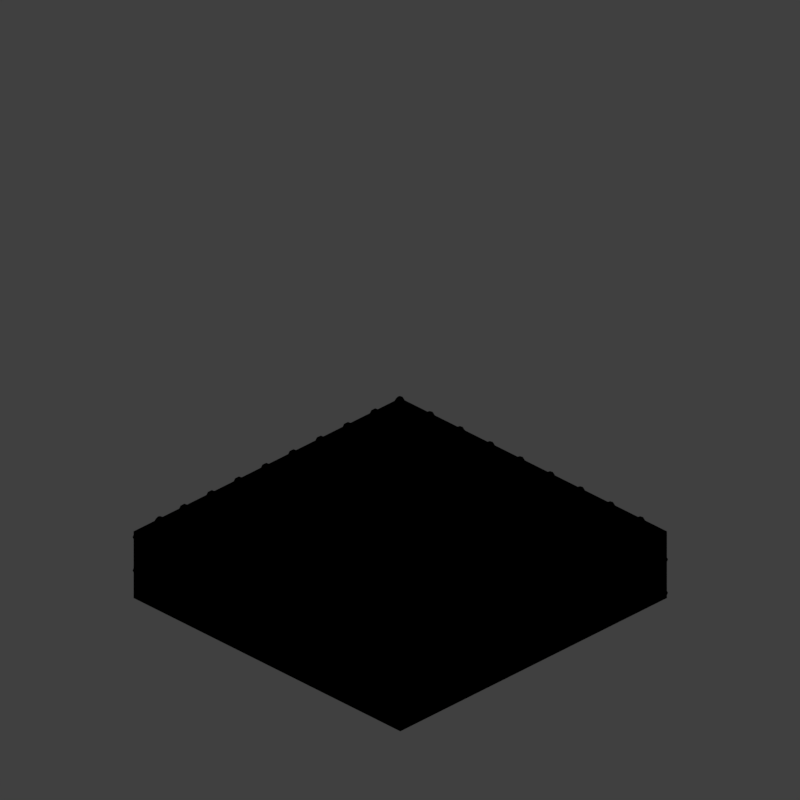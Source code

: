 # Source: STBASE_V001.blend  (saved by Blender 2.79.0; exported with 4.5.12 LTS)
import bpy
from mathutils import Matrix  # noqa: F401  (used for matrix-valued properties, if any)

bpy.ops.wm.read_factory_settings(use_empty=True)
scene = bpy.context.scene
scene.name = 'Scene'

# ---- collections
col_collection_1 = bpy.data.collections.new('Collection 1'); scene.collection.children.link(col_collection_1)

# ---- materials (node trees are filled in below, after node groups)
mat_recolorable_1_001 = bpy.data.materials.new('Recolorable 1.001')
mat_recolorable_1_001.alpha_threshold = 0.0
mat_recolorable_1_001.use_transparent_shadow = False
mat_recolorable_1_001.pass_index = 1
mat_recolorable_1_001.diffuse_color = (0.1, 0.9, 0.3, 1.0)
mat_recolorable_1_001.roughness = 0.5
mat_recolorable_1_001.specular_intensity = 0.2647
mat_recolorable_1 = bpy.data.materials.new('Recolorable 1')
mat_recolorable_1.alpha_threshold = 0.0
mat_recolorable_1.use_transparent_shadow = False
mat_recolorable_1.pass_index = 1
mat_recolorable_1.diffuse_color = (0.1, 0.9, 0.3, 1.0)
mat_recolorable_1.roughness = 0.5
mat_recolorable_1.specular_intensity = 0.7602

# ---- material node trees

# ---- world
world_world = bpy.data.worlds.new('World'); scene.world = world_world
world_world.color = (0.05088, 0.05088, 0.05088)
world_world.use_sun_shadow = False
world_world.sun_shadow_jitter_overblur = 0.0
world_world.cycles.sampling_method = 'MANUAL'
world_world.light_settings.distance = 0.0

# ---- cameras
cam_camera = bpy.data.cameras.new('Camera')
cam_camera.type = 'ORTHO'
cam_camera.sensor_fit = 'HORIZONTAL'
cam_camera.clip_start = 220.0
cam_camera.clip_end = 340.0
cam_camera.lens = 35.0
cam_camera.sensor_width = 1.0
cam_camera.sensor_height = 18.0
cam_camera.ortho_scale = 8.486
cam_camera.shift_x = -0.000345
cam_camera.shift_y = 0.25
cam_camera.dof.focus_distance = 0.0
cam_camera.dof.aperture_fstop = 128.0
cam_camera.dof.aperture_blades = 6

# ---- lights
light_lightdome = bpy.data.lights.new('LightDome', 'SUN')
light_lightdome.transmission_factor = 0.0
light_lightdome.angle = 0.1993
light_lightdome.energy = 0.1
light_lightdome.shadow_buffer_clip_start = 0.5
light_lightdome.shadow_soft_size = 0.1
light_lightdome.shadow_cascade_max_distance = 1000.0
light_fillerlight = bpy.data.lights.new('FillerLight', 'SUN')
light_fillerlight.transmission_factor = 0.0
light_fillerlight.angle = 0.9273
light_fillerlight.energy = 0.5
light_fillerlight.shadow_buffer_clip_start = 0.5
light_fillerlight.shadow_soft_size = 0.5
light_fillerlight.shadow_cascade_max_distance = 1000.0
light_mainlight = bpy.data.lights.new('MainLight', 'SUN')
light_mainlight.transmission_factor = 0.0
light_mainlight.angle = 0.9273
light_mainlight.energy = 1.3
light_mainlight.shadow_buffer_clip_start = 0.5
light_mainlight.shadow_soft_size = 0.5
light_mainlight.shadow_cascade_max_distance = 1000.0

# ---- meshes
me_icosphere_006 = bpy.data.meshes.new('Icosphere.006')
me_icosphere_006.from_pydata([(0.1558, -0.4796, 0.72), (-0.408, -0.2964, 0.72), (-0.408, 0.2964, 0.72), (0.1558, 0.4796, 0.72), (0.5043, 8.543e-08, 0.72), (-1.91e-16, 1.028e-07, 1.429), (0.5362, -0.1742, 0.1465), (0.5362, 0.1742, 0.1465), (-3.149e-17, -0.5638, 0.1465), (0.3314, -0.4561, 0.1465), (-0.5362, -0.1742, 0.1465), (-0.3314, -0.4561, 0.1465), (-0.3314, 0.4561, 0.1465), (-0.5362, 0.1742, 0.1465), (0.3314, 0.4561, 0.1465), (-3.149e-17, 0.5638, 0.1465), (0.388, -0.2819, 0.8207), (-0.1482, -0.4561, 0.8207), (-0.4796, 8.789e-08, 0.8207), (-0.1482, 0.4561, 0.8207), (0.388, 0.2819, 0.8207), (0.09159, -0.2819, 1.237), (0.2964, 9.81e-08, 1.237), (-0.2398, -0.1742, 1.237), (-0.2398, 0.1742, 1.237), (0.09159, 0.2819, 1.237)], [], [(0, 16, 21), (1, 17, 23), (2, 18, 24), (3, 19, 25), (4, 20, 22), (22, 25, 5), (22, 20, 25), (20, 3, 25), (25, 24, 5), (25, 19, 24), (19, 2, 24), (24, 23, 5), (24, 18, 23), (18, 1, 23), (23, 21, 5), (23, 17, 21), (17, 0, 21), (21, 22, 5), (21, 16, 22), (16, 4, 22), (7, 20, 4), (7, 14, 20), (14, 3, 20), (15, 19, 3), (15, 12, 19), (12, 2, 19), (13, 18, 2), (13, 10, 18), (10, 1, 18), (11, 17, 1), (11, 8, 17), (8, 0, 17), (9, 16, 0), (9, 6, 16), (6, 4, 16), (14, 15, 3), (12, 13, 2), (10, 11, 1), (8, 9, 0), (6, 7, 4)])
me_icosphere_006.polygons.foreach_set('use_smooth', [True] * 40)
me_icosphere_006.materials.append(mat_recolorable_1_001)
me_icosphere_006.use_remesh_preserve_volume = False
me_icosphere_006.use_remesh_preserve_attributes = False
me_icosphere_006.use_mirror_vertex_groups = False
me_icosphere_006.update()
me_icosphere_005 = bpy.data.meshes.new('Icosphere.005')
me_icosphere_005.from_pydata([(0.1558, -0.4796, 0.72), (-0.408, -0.2964, 0.72), (-0.408, 0.2964, 0.72), (0.1558, 0.4796, 0.72), (0.5043, 8.543e-08, 0.72), (-1.91e-16, 1.028e-07, 1.429), (0.5362, -0.1742, 0.1465), (0.5362, 0.1742, 0.1465), (-3.149e-17, -0.5638, 0.1465), (0.3314, -0.4561, 0.1465), (-0.5362, -0.1742, 0.1465), (-0.3314, -0.4561, 0.1465), (-0.3314, 0.4561, 0.1465), (-0.5362, 0.1742, 0.1465), (0.3314, 0.4561, 0.1465), (-3.149e-17, 0.5638, 0.1465), (0.388, -0.2819, 0.8207), (-0.1482, -0.4561, 0.8207), (-0.4796, 8.789e-08, 0.8207), (-0.1482, 0.4561, 0.8207), (0.388, 0.2819, 0.8207), (0.09159, -0.2819, 1.237), (0.2964, 9.81e-08, 1.237), (-0.2398, -0.1742, 1.237), (-0.2398, 0.1742, 1.237), (0.09159, 0.2819, 1.237)], [], [(0, 16, 21), (1, 17, 23), (2, 18, 24), (3, 19, 25), (4, 20, 22), (22, 25, 5), (22, 20, 25), (20, 3, 25), (25, 24, 5), (25, 19, 24), (19, 2, 24), (24, 23, 5), (24, 18, 23), (18, 1, 23), (23, 21, 5), (23, 17, 21), (17, 0, 21), (21, 22, 5), (21, 16, 22), (16, 4, 22), (7, 20, 4), (7, 14, 20), (14, 3, 20), (15, 19, 3), (15, 12, 19), (12, 2, 19), (13, 18, 2), (13, 10, 18), (10, 1, 18), (11, 17, 1), (11, 8, 17), (8, 0, 17), (9, 16, 0), (9, 6, 16), (6, 4, 16), (14, 15, 3), (12, 13, 2), (10, 11, 1), (8, 9, 0), (6, 7, 4)])
me_icosphere_005.polygons.foreach_set('use_smooth', [True] * 40)
me_icosphere_005.materials.append(mat_recolorable_1_001)
me_icosphere_005.use_remesh_preserve_volume = False
me_icosphere_005.use_remesh_preserve_attributes = False
me_icosphere_005.use_mirror_vertex_groups = False
me_icosphere_005.update()
me_icosphere_004 = bpy.data.meshes.new('Icosphere.004')
me_icosphere_004.from_pydata([(0.1558, -0.4796, 0.72), (-0.408, -0.2964, 0.72), (-0.408, 0.2964, 0.72), (0.1558, 0.4796, 0.72), (0.5043, 8.543e-08, 0.72), (-1.91e-16, 1.028e-07, 1.429), (0.5362, -0.1742, 0.1465), (0.5362, 0.1742, 0.1465), (-3.149e-17, -0.5638, 0.1465), (0.3314, -0.4561, 0.1465), (-0.5362, -0.1742, 0.1465), (-0.3314, -0.4561, 0.1465), (-0.3314, 0.4561, 0.1465), (-0.5362, 0.1742, 0.1465), (0.3314, 0.4561, 0.1465), (-3.149e-17, 0.5638, 0.1465), (0.388, -0.2819, 0.8207), (-0.1482, -0.4561, 0.8207), (-0.4796, 8.789e-08, 0.8207), (-0.1482, 0.4561, 0.8207), (0.388, 0.2819, 0.8207), (0.09159, -0.2819, 1.237), (0.2964, 9.81e-08, 1.237), (-0.2398, -0.1742, 1.237), (-0.2398, 0.1742, 1.237), (0.09159, 0.2819, 1.237)], [], [(0, 16, 21), (1, 17, 23), (2, 18, 24), (3, 19, 25), (4, 20, 22), (22, 25, 5), (22, 20, 25), (20, 3, 25), (25, 24, 5), (25, 19, 24), (19, 2, 24), (24, 23, 5), (24, 18, 23), (18, 1, 23), (23, 21, 5), (23, 17, 21), (17, 0, 21), (21, 22, 5), (21, 16, 22), (16, 4, 22), (7, 20, 4), (7, 14, 20), (14, 3, 20), (15, 19, 3), (15, 12, 19), (12, 2, 19), (13, 18, 2), (13, 10, 18), (10, 1, 18), (11, 17, 1), (11, 8, 17), (8, 0, 17), (9, 16, 0), (9, 6, 16), (6, 4, 16), (14, 15, 3), (12, 13, 2), (10, 11, 1), (8, 9, 0), (6, 7, 4)])
me_icosphere_004.polygons.foreach_set('use_smooth', [True] * 40)
me_icosphere_004.materials.append(mat_recolorable_1_001)
me_icosphere_004.use_remesh_preserve_volume = False
me_icosphere_004.use_remesh_preserve_attributes = False
me_icosphere_004.use_mirror_vertex_groups = False
me_icosphere_004.update()
me_icosphere_001 = bpy.data.meshes.new('Icosphere.001')
me_icosphere_001.from_pydata([(0.1558, -0.4796, 0.72), (-0.408, -0.2964, 0.72), (-0.408, 0.2964, 0.72), (0.1558, 0.4796, 0.72), (0.5043, 8.543e-08, 0.72), (-1.91e-16, 1.028e-07, 1.429), (0.5362, -0.1742, 0.1465), (0.5362, 0.1742, 0.1465), (-3.149e-17, -0.5638, 0.1465), (0.3314, -0.4561, 0.1465), (-0.5362, -0.1742, 0.1465), (-0.3314, -0.4561, 0.1465), (-0.3314, 0.4561, 0.1465), (-0.5362, 0.1742, 0.1465), (0.3314, 0.4561, 0.1465), (-3.149e-17, 0.5638, 0.1465), (0.388, -0.2819, 0.8207), (-0.1482, -0.4561, 0.8207), (-0.4796, 8.789e-08, 0.8207), (-0.1482, 0.4561, 0.8207), (0.388, 0.2819, 0.8207), (0.09159, -0.2819, 1.237), (0.2964, 9.81e-08, 1.237), (-0.2398, -0.1742, 1.237), (-0.2398, 0.1742, 1.237), (0.09159, 0.2819, 1.237)], [], [(0, 16, 21), (1, 17, 23), (2, 18, 24), (3, 19, 25), (4, 20, 22), (22, 25, 5), (22, 20, 25), (20, 3, 25), (25, 24, 5), (25, 19, 24), (19, 2, 24), (24, 23, 5), (24, 18, 23), (18, 1, 23), (23, 21, 5), (23, 17, 21), (17, 0, 21), (21, 22, 5), (21, 16, 22), (16, 4, 22), (7, 20, 4), (7, 14, 20), (14, 3, 20), (15, 19, 3), (15, 12, 19), (12, 2, 19), (13, 18, 2), (13, 10, 18), (10, 1, 18), (11, 17, 1), (11, 8, 17), (8, 0, 17), (9, 16, 0), (9, 6, 16), (6, 4, 16), (14, 15, 3), (12, 13, 2), (10, 11, 1), (8, 9, 0), (6, 7, 4)])
me_icosphere_001.polygons.foreach_set('use_smooth', [True] * 40)
me_icosphere_001.materials.append(mat_recolorable_1)
me_icosphere_001.use_remesh_preserve_volume = False
me_icosphere_001.use_remesh_preserve_attributes = False
me_icosphere_001.use_mirror_vertex_groups = False
me_icosphere_001.update()
me_icosphere_002 = bpy.data.meshes.new('Icosphere.002')
me_icosphere_002.from_pydata([(0.1558, -0.4796, 0.72), (-0.408, -0.2964, 0.72), (-0.408, 0.2964, 0.72), (0.1558, 0.4796, 0.72), (0.5043, 8.543e-08, 0.72), (-1.91e-16, 1.028e-07, 1.429), (0.5362, -0.1742, 0.1465), (0.5362, 0.1742, 0.1465), (-3.149e-17, -0.5638, 0.1465), (0.3314, -0.4561, 0.1465), (-0.5362, -0.1742, 0.1465), (-0.3314, -0.4561, 0.1465), (-0.3314, 0.4561, 0.1465), (-0.5362, 0.1742, 0.1465), (0.3314, 0.4561, 0.1465), (-3.149e-17, 0.5638, 0.1465), (0.388, -0.2819, 0.8207), (-0.1482, -0.4561, 0.8207), (-0.4796, 8.789e-08, 0.8207), (-0.1482, 0.4561, 0.8207), (0.388, 0.2819, 0.8207), (0.09159, -0.2819, 1.237), (0.2964, 9.81e-08, 1.237), (-0.2398, -0.1742, 1.237), (-0.2398, 0.1742, 1.237), (0.09159, 0.2819, 1.237)], [], [(0, 16, 21), (1, 17, 23), (2, 18, 24), (3, 19, 25), (4, 20, 22), (22, 25, 5), (22, 20, 25), (20, 3, 25), (25, 24, 5), (25, 19, 24), (19, 2, 24), (24, 23, 5), (24, 18, 23), (18, 1, 23), (23, 21, 5), (23, 17, 21), (17, 0, 21), (21, 22, 5), (21, 16, 22), (16, 4, 22), (7, 20, 4), (7, 14, 20), (14, 3, 20), (15, 19, 3), (15, 12, 19), (12, 2, 19), (13, 18, 2), (13, 10, 18), (10, 1, 18), (11, 17, 1), (11, 8, 17), (8, 0, 17), (9, 16, 0), (9, 6, 16), (6, 4, 16), (14, 15, 3), (12, 13, 2), (10, 11, 1), (8, 9, 0), (6, 7, 4)])
me_icosphere_002.polygons.foreach_set('use_smooth', [True] * 40)
me_icosphere_002.materials.append(mat_recolorable_1)
me_icosphere_002.use_remesh_preserve_volume = False
me_icosphere_002.use_remesh_preserve_attributes = False
me_icosphere_002.use_mirror_vertex_groups = False
me_icosphere_002.update()
me_icosphere_000 = bpy.data.meshes.new('Icosphere.000')
me_icosphere_000.from_pydata([(0.1558, -0.4796, 0.72), (-0.408, -0.2964, 0.72), (-0.408, 0.2964, 0.72), (0.1558, 0.4796, 0.72), (0.5043, 8.543e-08, 0.72), (-1.91e-16, 1.028e-07, 1.429), (0.5362, -0.1742, 0.1465), (0.5362, 0.1742, 0.1465), (-3.149e-17, -0.5638, 0.1465), (0.3314, -0.4561, 0.1465), (-0.5362, -0.1742, 0.1465), (-0.3314, -0.4561, 0.1465), (-0.3314, 0.4561, 0.1465), (-0.5362, 0.1742, 0.1465), (0.3314, 0.4561, 0.1465), (-3.149e-17, 0.5638, 0.1465), (0.388, -0.2819, 0.8207), (-0.1482, -0.4561, 0.8207), (-0.4796, 8.789e-08, 0.8207), (-0.1482, 0.4561, 0.8207), (0.388, 0.2819, 0.8207), (0.09159, -0.2819, 1.237), (0.2964, 9.81e-08, 1.237), (-0.2398, -0.1742, 1.237), (-0.2398, 0.1742, 1.237), (0.09159, 0.2819, 1.237)], [], [(0, 16, 21), (1, 17, 23), (2, 18, 24), (3, 19, 25), (4, 20, 22), (22, 25, 5), (22, 20, 25), (20, 3, 25), (25, 24, 5), (25, 19, 24), (19, 2, 24), (24, 23, 5), (24, 18, 23), (18, 1, 23), (23, 21, 5), (23, 17, 21), (17, 0, 21), (21, 22, 5), (21, 16, 22), (16, 4, 22), (7, 20, 4), (7, 14, 20), (14, 3, 20), (15, 19, 3), (15, 12, 19), (12, 2, 19), (13, 18, 2), (13, 10, 18), (10, 1, 18), (11, 17, 1), (11, 8, 17), (8, 0, 17), (9, 16, 0), (9, 6, 16), (6, 4, 16), (14, 15, 3), (12, 13, 2), (10, 11, 1), (8, 9, 0), (6, 7, 4)])
me_icosphere_000.polygons.foreach_set('use_smooth', [True] * 40)
me_icosphere_000.materials.append(mat_recolorable_1)
me_icosphere_000.use_remesh_preserve_volume = False
me_icosphere_000.use_remesh_preserve_attributes = False
me_icosphere_000.use_mirror_vertex_groups = False
me_icosphere_000.update()
me_cube_001 = bpy.data.meshes.new('Cube.001')
me_cube_001.from_pydata([(-2.0, -2.0, 0.0), (-2.0, -2.0, 1.633), (-2.0, 2.0, 0.0), (-2.0, 2.0, 1.633), (2.0, -2.0, 0.0), (2.0, -2.0, 1.633), (2.0, 2.0, 0.0), (2.0, 2.0, 1.633)], [], [(0, 1, 3, 2), (2, 3, 7, 6), (6, 7, 5, 4), (4, 5, 1, 0), (2, 6, 4, 0), (7, 3, 1, 5)])
me_cube_001.use_remesh_preserve_volume = False
me_cube_001.use_remesh_preserve_attributes = False
me_cube_001.use_mirror_vertex_groups = False
me_cube_001.update()
me_cube_002 = bpy.data.meshes.new('Cube.002')
me_cube_002.from_pydata([(2.0, 0.1, 0.0), (2.0, 0.0, 0.0), (-2.0, 8.941e-09, 0.0), (-2.0, 0.1, 0.0), (2.0, 0.1, 3.266), (2.0, -2.98e-08, 3.266), (-2.0, 1.788e-08, 3.266), (-2.0, 0.1, 3.266)], [], [(0, 1, 2, 3), (4, 7, 6, 5), (0, 4, 5, 1), (1, 5, 6, 2), (2, 6, 7, 3), (4, 0, 3, 7)])
_uv = me_cube_002.uv_layers.new(name='UVMap')
_uv.uv.foreach_set('vector', [0.7247, 0.006895, 0.7247, 1.373e-05, 1.0, 8.301e-06, 1.0, 0.00689, 0.5, 0.006899, 0.2247, 0.006898, 0.2247, 1.667e-05, 0.5, 1.803e-05, 0.7247, 0.006895, 0.5, 0.006899, 0.5, 1.803e-05, 0.7247, 1.373e-05, 1.0, 0.0, 1.0, 1.0, 0.0, 1.0, 1.655e-07, 0.0, 8.301e-06, 1.785e-05, 0.2247, 1.667e-05, 0.2247, 0.006898, 8.301e-06, 0.0069, 1.0, 1.0, 1.0, 0.0, 3.31e-07, 0.0, 1.655e-07, 1.0])
me_cube_002.materials.append(mat_recolorable_1)
me_cube_002.use_remesh_preserve_volume = False
me_cube_002.use_remesh_preserve_attributes = False
me_cube_002.use_mirror_vertex_groups = False
me_cube_002.update()
me_icosphere_003 = bpy.data.meshes.new('Icosphere.003')
me_icosphere_003.from_pydata([(0.1558, -0.4796, 0.72), (-0.408, -0.2964, 0.72), (-0.408, 0.2964, 0.72), (0.1558, 0.4796, 0.72), (0.5043, 8.543e-08, 0.72), (-1.91e-16, 1.028e-07, 1.429), (0.5362, -0.1742, 0.1465), (0.5362, 0.1742, 0.1465), (-3.149e-17, -0.5638, 0.1465), (0.3314, -0.4561, 0.1465), (-0.5362, -0.1742, 0.1465), (-0.3314, -0.4561, 0.1465), (-0.3314, 0.4561, 0.1465), (-0.5362, 0.1742, 0.1465), (0.3314, 0.4561, 0.1465), (-3.149e-17, 0.5638, 0.1465), (0.388, -0.2819, 0.8207), (-0.1482, -0.4561, 0.8207), (-0.4796, 8.789e-08, 0.8207), (-0.1482, 0.4561, 0.8207), (0.388, 0.2819, 0.8207), (0.09159, -0.2819, 1.237), (0.2964, 9.81e-08, 1.237), (-0.2398, -0.1742, 1.237), (-0.2398, 0.1742, 1.237), (0.09159, 0.2819, 1.237)], [], [(0, 16, 21), (1, 17, 23), (2, 18, 24), (3, 19, 25), (4, 20, 22), (22, 25, 5), (22, 20, 25), (20, 3, 25), (25, 24, 5), (25, 19, 24), (19, 2, 24), (24, 23, 5), (24, 18, 23), (18, 1, 23), (23, 21, 5), (23, 17, 21), (17, 0, 21), (21, 22, 5), (21, 16, 22), (16, 4, 22), (7, 20, 4), (7, 14, 20), (14, 3, 20), (15, 19, 3), (15, 12, 19), (12, 2, 19), (13, 18, 2), (13, 10, 18), (10, 1, 18), (11, 17, 1), (11, 8, 17), (8, 0, 17), (9, 16, 0), (9, 6, 16), (6, 4, 16), (14, 15, 3), (12, 13, 2), (10, 11, 1), (8, 9, 0), (6, 7, 4)])
me_icosphere_003.polygons.foreach_set('use_smooth', [True] * 40)
me_icosphere_003.materials.append(mat_recolorable_1_001)
me_icosphere_003.use_remesh_preserve_volume = False
me_icosphere_003.use_remesh_preserve_attributes = False
me_icosphere_003.use_mirror_vertex_groups = False
me_icosphere_003.update()

# ---- objects
ob_icosphere_025 = bpy.data.objects.new('Icosphere.025', me_icosphere_006)
ob_icosphere_024 = bpy.data.objects.new('Icosphere.024', me_icosphere_006)
ob_icosphere_023 = bpy.data.objects.new('Icosphere.023', me_icosphere_006)
ob_icosphere_022 = bpy.data.objects.new('Icosphere.022', me_icosphere_006)
ob_icosphere_021 = bpy.data.objects.new('Icosphere.021', me_icosphere_006)
ob_icosphere_020 = bpy.data.objects.new('Icosphere.020', me_icosphere_005)
ob_icosphere_019 = bpy.data.objects.new('Icosphere.019', me_icosphere_005)
ob_icosphere_018 = bpy.data.objects.new('Icosphere.018', me_icosphere_005)
ob_icosphere_017 = bpy.data.objects.new('Icosphere.017', me_icosphere_005)
ob_icosphere_016 = bpy.data.objects.new('Icosphere.016', me_icosphere_005)
ob_icosphere_015 = bpy.data.objects.new('Icosphere.015', me_icosphere_004)
ob_icosphere_014 = bpy.data.objects.new('Icosphere.014', me_icosphere_004)
ob_icosphere_013 = bpy.data.objects.new('Icosphere.013', me_icosphere_004)
ob_icosphere_012 = bpy.data.objects.new('Icosphere.012', me_icosphere_004)
ob_icosphere_011 = bpy.data.objects.new('Icosphere.011', me_icosphere_004)
ob_icosphere_002 = bpy.data.objects.new('Icosphere.002', me_icosphere_001)
ob_icosphere_001 = bpy.data.objects.new('Icosphere.001', me_icosphere_001)
ob_icosphere_000 = bpy.data.objects.new('Icosphere.000', me_icosphere_002)
ob_icosphere_005 = bpy.data.objects.new('Icosphere.005', me_icosphere_000)
ob_icosphere_004 = bpy.data.objects.new('Icosphere.004', me_icosphere_001)
ob_icosphere_003 = bpy.data.objects.new('Icosphere.003', me_icosphere_001)
ob_rig = bpy.data.objects.new('Rig', None)
ob_verticaljoint = bpy.data.objects.new('VerticalJoint', None)
ob_lightdome = bpy.data.objects.new('LightDome', light_lightdome)
ob_fillerlight = bpy.data.objects.new('FillerLight', light_fillerlight)
ob_mainlight = bpy.data.objects.new('Mainlight', light_mainlight)
ob_camera = bpy.data.objects.new('Camera', cam_camera)
ob_cube_001 = bpy.data.objects.new('Cube.001', me_cube_001)
ob_wall = bpy.data.objects.new('Wall', me_cube_002)
ob_icosphere_010 = bpy.data.objects.new('Icosphere.010', me_icosphere_003)
ob_icosphere_009 = bpy.data.objects.new('Icosphere.009', me_icosphere_003)
ob_icosphere_008 = bpy.data.objects.new('Icosphere.008', me_icosphere_003)
ob_icosphere_007 = bpy.data.objects.new('Icosphere.007', me_icosphere_003)
ob_icosphere_006 = bpy.data.objects.new('Icosphere.006', me_icosphere_003)

# ---- transforms, parenting, visibility, modifiers, constraints
ob_icosphere_025.location = (-2.0, 1.43, 0.6058)
ob_icosphere_025.rotation_euler = (-3.142, 1.571, 0.0)
ob_icosphere_025.scale = (0.1409, 0.1409, 0.1409)
ob_icosphere_025.lineart.crease_threshold = 0.0
_m = ob_icosphere_025.modifiers.new('Array', 'ARRAY')
_m.count = 8
_m.use_constant_offset = True
_m.constant_offset_displace = (0.0, 2.9, 0.0)
_m.use_relative_offset = False
_m.relative_offset_displace = (0.0, 1.44, 0.0)
ob_icosphere_024.location = (-2.0, 1.43, 0.2)
ob_icosphere_024.rotation_euler = (-3.142, 1.571, 0.0)
ob_icosphere_024.scale = (0.1409, 0.1409, 0.1409)
ob_icosphere_024.lineart.crease_threshold = 0.0
_m = ob_icosphere_024.modifiers.new('Array', 'ARRAY')
_m.count = 8
_m.use_constant_offset = True
_m.constant_offset_displace = (0.0, 2.9, 0.0)
_m.use_relative_offset = False
_m.relative_offset_displace = (0.0, 1.44, 0.0)
ob_icosphere_023.location = (-2.0, 3.576e-07, 0.2)
ob_icosphere_023.rotation_euler = (1.571, 2.22e-16, 4.712)
ob_icosphere_023.scale = (0.1409, 0.1409, 0.1409)
ob_icosphere_023.lineart.crease_threshold = 0.0
_m = ob_icosphere_023.modifiers.new('Array', 'ARRAY')
_m.use_constant_offset = True
_m.constant_offset_displace = (0.0, 2.9, 0.0)
_m.use_relative_offset = False
_m.relative_offset_displace = (0.0, 1.44, 0.0)
ob_icosphere_022.location = (-1.973, 1.8, 0.2)
ob_icosphere_022.rotation_euler = (1.571, 2.22e-16, 4.712)
ob_icosphere_022.scale = (0.1409, 0.1409, 0.1409)
ob_icosphere_022.lineart.crease_threshold = 0.0
_m = ob_icosphere_022.modifiers.new('Array', 'ARRAY')
_m.use_constant_offset = True
_m.constant_offset_displace = (0.0, 2.9, 0.0)
_m.use_relative_offset = False
_m.relative_offset_displace = (0.0, 1.44, 0.0)
ob_icosphere_021.location = (-2.0, -1.8, 0.2)
ob_icosphere_021.rotation_euler = (1.571, 2.22e-16, 4.712)
ob_icosphere_021.scale = (0.1409, 0.1409, 0.1409)
ob_icosphere_021.lineart.crease_threshold = 0.0
_m = ob_icosphere_021.modifiers.new('Array', 'ARRAY')
_m.use_constant_offset = True
_m.constant_offset_displace = (0.0, 2.9, 0.0)
_m.use_relative_offset = False
_m.relative_offset_displace = (0.0, 1.44, 0.0)
ob_icosphere_020.location = (-1.8, 2.0, 0.2)
ob_icosphere_020.rotation_euler = (1.571, 2.22e-16, 3.142)
ob_icosphere_020.scale = (0.1409, 0.1409, 0.1409)
ob_icosphere_020.lineart.crease_threshold = 0.0
_m = ob_icosphere_020.modifiers.new('Array', 'ARRAY')
_m.use_constant_offset = True
_m.constant_offset_displace = (0.0, 2.9, 0.0)
_m.use_relative_offset = False
_m.relative_offset_displace = (0.0, 1.44, 0.0)
ob_icosphere_019.location = (1.8, 1.973, 0.2)
ob_icosphere_019.rotation_euler = (1.571, 2.22e-16, 3.142)
ob_icosphere_019.scale = (0.1409, 0.1409, 0.1409)
ob_icosphere_019.lineart.crease_threshold = 0.0
_m = ob_icosphere_019.modifiers.new('Array', 'ARRAY')
_m.use_constant_offset = True
_m.constant_offset_displace = (0.0, 2.9, 0.0)
_m.use_relative_offset = False
_m.relative_offset_displace = (0.0, 1.44, 0.0)
ob_icosphere_018.location = (2.384e-07, 2.0, 0.2)
ob_icosphere_018.rotation_euler = (1.571, 2.22e-16, 3.142)
ob_icosphere_018.scale = (0.1409, 0.1409, 0.1409)
ob_icosphere_018.lineart.crease_threshold = 0.0
_m = ob_icosphere_018.modifiers.new('Array', 'ARRAY')
_m.use_constant_offset = True
_m.constant_offset_displace = (0.0, 2.9, 0.0)
_m.use_relative_offset = False
_m.relative_offset_displace = (0.0, 1.44, 0.0)
ob_icosphere_017.location = (1.43, 2.0, 0.2)
ob_icosphere_017.rotation_euler = (-1.571, 1.571, 0.0)
ob_icosphere_017.scale = (0.1409, 0.1409, 0.1409)
ob_icosphere_017.lineart.crease_threshold = 0.0
_m = ob_icosphere_017.modifiers.new('Array', 'ARRAY')
_m.count = 8
_m.use_constant_offset = True
_m.constant_offset_displace = (0.0, 2.9, 0.0)
_m.use_relative_offset = False
_m.relative_offset_displace = (0.0, 1.44, 0.0)
ob_icosphere_016.location = (1.43, 2.0, 0.6058)
ob_icosphere_016.rotation_euler = (-1.571, 1.571, 0.0)
ob_icosphere_016.scale = (0.1409, 0.1409, 0.1409)
ob_icosphere_016.lineart.crease_threshold = 0.0
_m = ob_icosphere_016.modifiers.new('Array', 'ARRAY')
_m.count = 8
_m.use_constant_offset = True
_m.constant_offset_displace = (0.0, 2.9, 0.0)
_m.use_relative_offset = False
_m.relative_offset_displace = (0.0, 1.44, 0.0)
ob_icosphere_015.location = (2.0, -1.43, 0.6058)
ob_icosphere_015.rotation_euler = (-0.0, 1.571, 0.0)
ob_icosphere_015.scale = (0.1409, 0.1409, 0.1409)
ob_icosphere_015.lineart.crease_threshold = 0.0
_m = ob_icosphere_015.modifiers.new('Array', 'ARRAY')
_m.count = 8
_m.use_constant_offset = True
_m.constant_offset_displace = (0.0, 2.9, 0.0)
_m.use_relative_offset = False
_m.relative_offset_displace = (0.0, 1.44, 0.0)
ob_icosphere_014.location = (2.0, -1.43, 0.2)
ob_icosphere_014.rotation_euler = (-0.0, 1.571, 0.0)
ob_icosphere_014.scale = (0.1409, 0.1409, 0.1409)
ob_icosphere_014.lineart.crease_threshold = 0.0
_m = ob_icosphere_014.modifiers.new('Array', 'ARRAY')
_m.count = 8
_m.use_constant_offset = True
_m.constant_offset_displace = (0.0, 2.9, 0.0)
_m.use_relative_offset = False
_m.relative_offset_displace = (0.0, 1.44, 0.0)
ob_icosphere_013.location = (2.0, -1.192e-07, 0.2)
ob_icosphere_013.rotation_euler = (1.571, 2.22e-16, 1.571)
ob_icosphere_013.scale = (0.1409, 0.1409, 0.1409)
ob_icosphere_013.lineart.crease_threshold = 0.0
_m = ob_icosphere_013.modifiers.new('Array', 'ARRAY')
_m.use_constant_offset = True
_m.constant_offset_displace = (0.0, 2.9, 0.0)
_m.use_relative_offset = False
_m.relative_offset_displace = (0.0, 1.44, 0.0)
ob_icosphere_012.location = (1.973, -1.8, 0.2)
ob_icosphere_012.rotation_euler = (1.571, 2.22e-16, 1.571)
ob_icosphere_012.scale = (0.1409, 0.1409, 0.1409)
ob_icosphere_012.lineart.crease_threshold = 0.0
_m = ob_icosphere_012.modifiers.new('Array', 'ARRAY')
_m.use_constant_offset = True
_m.constant_offset_displace = (0.0, 2.9, 0.0)
_m.use_relative_offset = False
_m.relative_offset_displace = (0.0, 1.44, 0.0)
ob_icosphere_011.location = (2.0, 1.8, 0.2)
ob_icosphere_011.rotation_euler = (1.571, 2.22e-16, 1.571)
ob_icosphere_011.scale = (0.1409, 0.1409, 0.1409)
ob_icosphere_011.lineart.crease_threshold = 0.0
_m = ob_icosphere_011.modifiers.new('Array', 'ARRAY')
_m.use_constant_offset = True
_m.constant_offset_displace = (0.0, 2.9, 0.0)
_m.use_relative_offset = False
_m.relative_offset_displace = (0.0, 1.44, 0.0)
ob_icosphere_002.location = (0.0, -1.354, 0.8)
ob_icosphere_002.rotation_euler = (1.192e-07, 4.323e-23, 0.0)
ob_icosphere_002.scale = (0.1409, 0.1409, 0.1409)
ob_icosphere_002.lineart.crease_threshold = 0.0
_m = ob_icosphere_002.modifiers.new('Array', 'ARRAY')
_m.count = 7
_m.use_constant_offset = True
_m.constant_offset_displace = (0.0, 3.2, 0.0)
_m.use_relative_offset = False
_m.relative_offset_displace = (0.0, 1.44, 0.0)
ob_icosphere_001.location = (-1.354, -1.192e-07, 0.8)
ob_icosphere_001.rotation_euler = (1.192e-07, 4.323e-23, -1.571)
ob_icosphere_001.scale = (0.1409, 0.1409, 0.1409)
ob_icosphere_001.lineart.crease_threshold = 0.0
_m = ob_icosphere_001.modifiers.new('Array', 'ARRAY')
_m.count = 7
_m.use_constant_offset = True
_m.constant_offset_displace = (0.0, 3.2, 0.0)
_m.use_relative_offset = False
_m.relative_offset_displace = (0.0, 1.44, 0.0)
ob_icosphere_000.location = (-1.8, -1.8, 0.8)
ob_icosphere_000.rotation_euler = (1.192e-07, 4.323e-23, -2.647e-23)
ob_icosphere_000.scale = (0.1409, 0.1409, 0.1409)
ob_icosphere_000.lineart.crease_threshold = 0.0
_m = ob_icosphere_000.modifiers.new('Array', 'ARRAY')
_m.count = 9
_m.use_constant_offset = True
_m.constant_offset_displace = (0.0, 3.2, 0.0)
_m.use_relative_offset = False
_m.relative_offset_displace = (0.0, 1.44, 0.0)
ob_icosphere_005.location = (1.8, -1.8, 0.8)
ob_icosphere_005.rotation_euler = (1.192e-07, 4.323e-23, -2.647e-23)
ob_icosphere_005.scale = (0.1409, 0.1409, 0.1409)
ob_icosphere_005.lineart.crease_threshold = 0.0
_m = ob_icosphere_005.modifiers.new('Array', 'ARRAY')
_m.count = 9
_m.use_constant_offset = True
_m.constant_offset_displace = (0.0, 3.2, 0.0)
_m.use_relative_offset = False
_m.relative_offset_displace = (0.0, 1.44, 0.0)
ob_icosphere_004.location = (-1.43, 1.807, 0.8)
ob_icosphere_004.rotation_euler = (-7.55e-08, 7.55e-08, -1.571)
ob_icosphere_004.scale = (0.1409, 0.1409, 0.1409)
ob_icosphere_004.lineart.crease_threshold = 0.0
_m = ob_icosphere_004.modifiers.new('Array', 'ARRAY')
_m.count = 8
_m.use_constant_offset = True
_m.constant_offset_displace = (0.0, 2.9, 0.0)
_m.use_relative_offset = False
_m.relative_offset_displace = (0.0, 1.44, 0.0)
ob_icosphere_003.location = (-1.43, -1.8, 0.8)
ob_icosphere_003.rotation_euler = (-7.55e-08, 7.55e-08, -1.571)
ob_icosphere_003.scale = (0.1409, 0.1409, 0.1409)
ob_icosphere_003.lineart.crease_threshold = 0.0
_m = ob_icosphere_003.modifiers.new('Array', 'ARRAY')
_m.count = 8
_m.use_constant_offset = True
_m.constant_offset_displace = (0.0, 2.9, 0.0)
_m.use_relative_offset = False
_m.relative_offset_displace = (0.0, 1.44, 0.0)
ob_rig.location = (0.0, 0.0, 0.0)
ob_rig.rotation_mode = 'YXZ'
ob_rig.rotation_euler = (0.0, 0.0, -0.7854)
ob_rig.empty_image_offset = (0.0, 0.0)
ob_rig.hide_select = True
ob_rig.lineart.crease_threshold = 0.0
ob_verticaljoint.parent = ob_rig
ob_verticaljoint.location = (0.0, 0.0, 0.0)
ob_verticaljoint.empty_image_offset = (0.0, 0.0)
ob_verticaljoint.hide_select = True
ob_verticaljoint.lineart.crease_threshold = 0.0
ob_lightdome.parent = ob_verticaljoint
ob_lightdome.location = (0.0, 0.0, 0.0)
ob_lightdome.hide_select = True
ob_lightdome.lineart.crease_threshold = 0.0
ob_fillerlight.parent = ob_verticaljoint
ob_fillerlight.location = (0.0, 0.0, 0.0)
ob_fillerlight.rotation_euler = (0.0, -1.265, 2.007)
ob_fillerlight.hide_select = True
ob_fillerlight.lineart.crease_threshold = 0.0
ob_mainlight.parent = ob_verticaljoint
ob_mainlight.location = (0.0, 0.0, 0.0)
ob_mainlight.rotation_euler = (1.178, 0.0, 1.571)
ob_mainlight.hide_select = True
ob_mainlight.lineart.crease_threshold = 0.0
ob_camera.parent = ob_verticaljoint
ob_camera.location = (0.0, -241.9, 139.7)
ob_camera.rotation_euler = (1.047, 0.0, 0.0)
ob_camera.hide_select = True
ob_camera.lineart.crease_threshold = 0.0
ob_cube_001.location = (0.0, 0.0, 0.0)
ob_cube_001.scale = (1.0, 1.0, 0.5)
ob_cube_001.hide_render = True
ob_cube_001.display_type = 'WIRE'
ob_cube_001.lineart.crease_threshold = 0.0
_m = ob_cube_001.modifiers.new('Array', 'ARRAY')
_m.count = 1
_m.constant_offset_displace = (0.0, 0.0, 0.0)
_m.relative_offset_displace = (0.0, 0.0, 1.0)
ob_wall.location = (0.0, -2.0, 0.8164)
ob_wall.rotation_euler = (-1.571, -2.22e-16, 2.22e-16)
ob_wall.scale = (1.0, 8.164, 1.225)
ob_wall.lock_rotations_4d = False
ob_wall.empty_display_type = 'ARROWS'
ob_wall.lineart.crease_threshold = 0.0
ob_icosphere_010.location = (1.8, -2.0, 0.2)
ob_icosphere_010.rotation_euler = (1.571, 2.22e-16, 2.22e-16)
ob_icosphere_010.scale = (0.1409, 0.1409, 0.1409)
ob_icosphere_010.lineart.crease_threshold = 0.0
_m = ob_icosphere_010.modifiers.new('Array', 'ARRAY')
_m.use_constant_offset = True
_m.constant_offset_displace = (0.0, 2.9, 0.0)
_m.use_relative_offset = False
_m.relative_offset_displace = (0.0, 1.44, 0.0)
ob_icosphere_009.location = (-1.8, -1.973, 0.2)
ob_icosphere_009.rotation_euler = (1.571, 2.22e-16, 2.22e-16)
ob_icosphere_009.scale = (0.1409, 0.1409, 0.1409)
ob_icosphere_009.lineart.crease_threshold = 0.0
_m = ob_icosphere_009.modifiers.new('Array', 'ARRAY')
_m.use_constant_offset = True
_m.constant_offset_displace = (0.0, 2.9, 0.0)
_m.use_relative_offset = False
_m.relative_offset_displace = (0.0, 1.44, 0.0)
ob_icosphere_008.location = (0.0, -2.0, 0.2)
ob_icosphere_008.rotation_euler = (1.571, 2.22e-16, 2.22e-16)
ob_icosphere_008.scale = (0.1409, 0.1409, 0.1409)
ob_icosphere_008.lineart.crease_threshold = 0.0
_m = ob_icosphere_008.modifiers.new('Array', 'ARRAY')
_m.use_constant_offset = True
_m.constant_offset_displace = (0.0, 2.9, 0.0)
_m.use_relative_offset = False
_m.relative_offset_displace = (0.0, 1.44, 0.0)
ob_icosphere_007.location = (-1.43, -2.0, 0.2)
ob_icosphere_007.rotation_euler = (1.571, 1.571, 0.0)
ob_icosphere_007.scale = (0.1409, 0.1409, 0.1409)
ob_icosphere_007.lineart.crease_threshold = 0.0
_m = ob_icosphere_007.modifiers.new('Array', 'ARRAY')
_m.count = 8
_m.use_constant_offset = True
_m.constant_offset_displace = (0.0, 2.9, 0.0)
_m.use_relative_offset = False
_m.relative_offset_displace = (0.0, 1.44, 0.0)
ob_icosphere_006.location = (-1.43, -2.0, 0.6058)
ob_icosphere_006.rotation_euler = (1.571, 1.571, 0.0)
ob_icosphere_006.scale = (0.1409, 0.1409, 0.1409)
ob_icosphere_006.lineart.crease_threshold = 0.0
_m = ob_icosphere_006.modifiers.new('Array', 'ARRAY')
_m.count = 8
_m.use_constant_offset = True
_m.constant_offset_displace = (0.0, 2.9, 0.0)
_m.use_relative_offset = False
_m.relative_offset_displace = (0.0, 1.44, 0.0)

# ---- collection membership
col_collection_1.objects.link(ob_icosphere_025)
col_collection_1.objects.link(ob_icosphere_024)
col_collection_1.objects.link(ob_icosphere_023)
col_collection_1.objects.link(ob_icosphere_022)
col_collection_1.objects.link(ob_icosphere_021)
col_collection_1.objects.link(ob_icosphere_020)
col_collection_1.objects.link(ob_icosphere_019)
col_collection_1.objects.link(ob_icosphere_018)
col_collection_1.objects.link(ob_icosphere_017)
col_collection_1.objects.link(ob_icosphere_016)
col_collection_1.objects.link(ob_icosphere_015)
col_collection_1.objects.link(ob_icosphere_014)
col_collection_1.objects.link(ob_icosphere_013)
col_collection_1.objects.link(ob_icosphere_012)
col_collection_1.objects.link(ob_icosphere_011)
col_collection_1.objects.link(ob_icosphere_002)
col_collection_1.objects.link(ob_icosphere_001)
col_collection_1.objects.link(ob_icosphere_000)
col_collection_1.objects.link(ob_icosphere_005)
col_collection_1.objects.link(ob_icosphere_004)
col_collection_1.objects.link(ob_icosphere_003)
col_collection_1.objects.link(ob_rig)
col_collection_1.objects.link(ob_verticaljoint)
col_collection_1.objects.link(ob_lightdome)
col_collection_1.objects.link(ob_fillerlight)
col_collection_1.objects.link(ob_mainlight)
col_collection_1.objects.link(ob_camera)
col_collection_1.objects.link(ob_cube_001)
col_collection_1.objects.link(ob_wall)
col_collection_1.objects.link(ob_icosphere_010)
col_collection_1.objects.link(ob_icosphere_009)
col_collection_1.objects.link(ob_icosphere_008)
col_collection_1.objects.link(ob_icosphere_007)
col_collection_1.objects.link(ob_icosphere_006)
def _layer_coll(name, lc=None):
    lc = lc or bpy.context.view_layer.layer_collection
    for c in lc.children:
        if c.name == name: return c
        r = _layer_coll(name, c)
        if r: return r
_layer_coll('Collection 1').holdout = True

# ---- scene / render settings (as saved in the file)
scene.camera = ob_camera
scene.frame_start = 1; scene.frame_end = 250; scene.frame_set(0)
scene.render.engine = 'BLENDER_EEVEE_NEXT'
scene.render.image_settings.compression = 0
scene.render.resolution_x = 96
scene.render.resolution_y = 96
scene.render.dither_intensity = 0.0
scene.render.film_transparent = True
scene.cycles.use_denoising = False
scene.cycles.samples = 128
scene.cycles.sampling_pattern = 'TABULATED_SOBOL'
scene.cycles.use_adaptive_sampling = False
scene.cycles.use_light_tree = False
scene.cycles.blur_glossy = 0.0
scene.cycles.sample_clamp_indirect = 0.0
scene.view_settings.view_transform = 'Standard'
bpy.context.view_layer.update()
